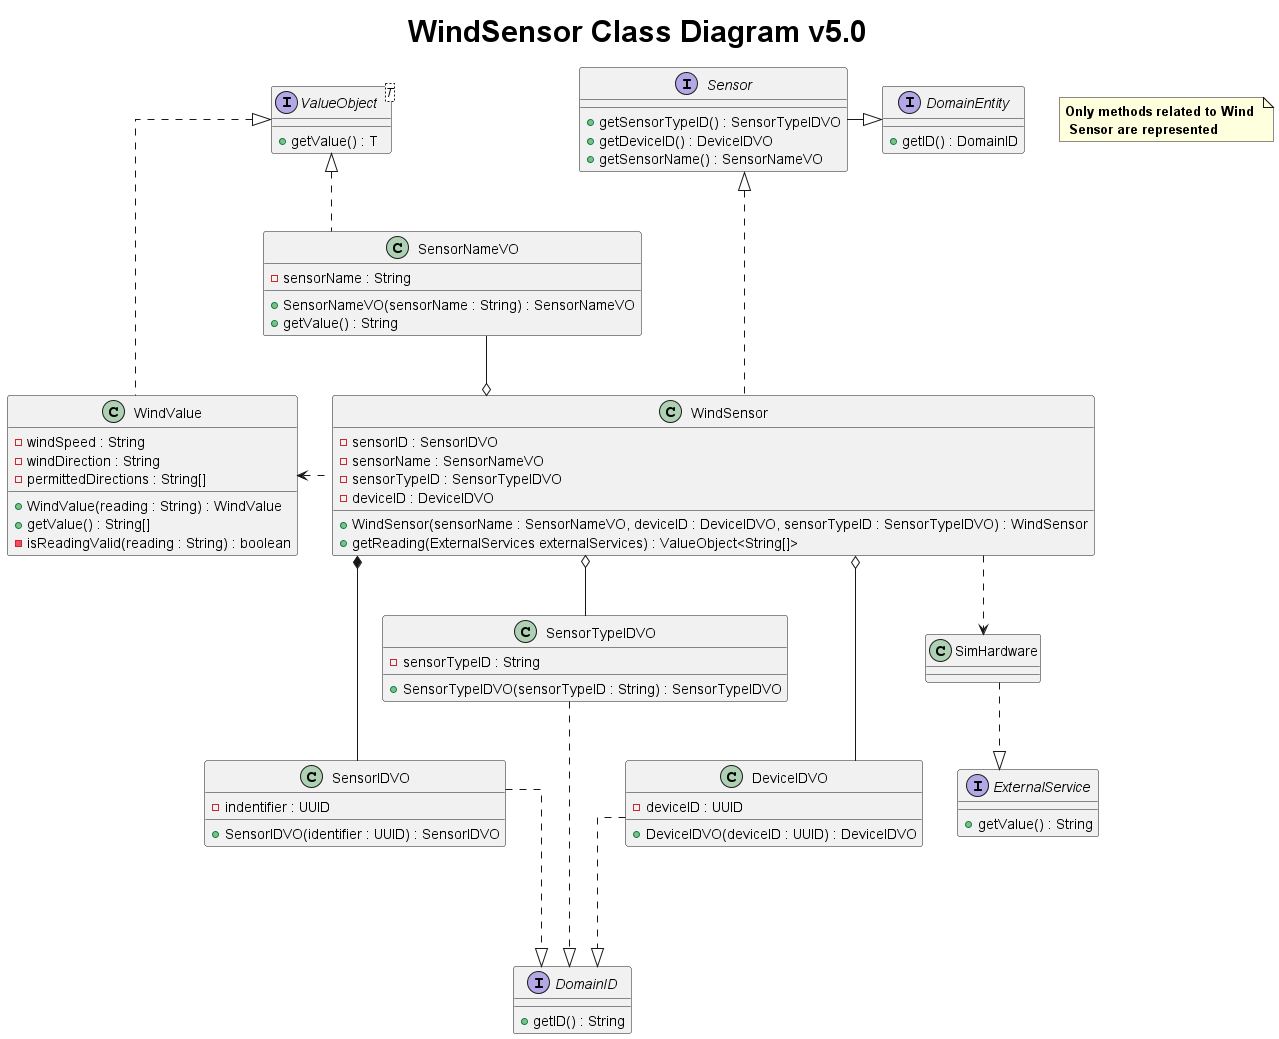

The diagram above was rendered by PlantUML. Its source (embedded in the PNG):
@startuml
title <size: 30> WindSensor Class Diagram v5.0

note "<b>Only methods related to Wind \n<b> Sensor are represented" as 1

skinparam linetype ortho

interface Sensor {
    + getSensorTypeID() : SensorTypeIDVO
    + getDeviceID() : DeviceIDVO
    + getSensorName() : SensorNameVO
}

class SensorIDVO {
    - indentifier : UUID
    + SensorIDVO(identifier : UUID) : SensorIDVO
}

class SensorNameVO {
    - sensorName : String
    + SensorNameVO(sensorName : String) : SensorNameVO
    + getValue() : String
}

class SensorTypeIDVO {
    - sensorTypeID : String
    + SensorTypeIDVO(sensorTypeID : String) : SensorTypeIDVO
}

class DeviceIDVO {
    - deviceID : UUID
    + DeviceIDVO(deviceID : UUID) : DeviceIDVO
}

interface DomainID {
    + getID() : String
}

interface ValueObject<T> {
    + getValue() : T
}

class WindSensor {
    - sensorID : SensorIDVO
    - sensorName : SensorNameVO
    - sensorTypeID : SensorTypeIDVO
    - deviceID : DeviceIDVO
    + WindSensor(sensorName : SensorNameVO, deviceID : DeviceIDVO, sensorTypeID : SensorTypeIDVO) : WindSensor
    + getReading(ExternalServices externalServices) : ValueObject<String[]>
}

class WindValue {
   - windSpeed : String
   - windDirection : String
   - permittedDirections : String[]

   + WindValue(reading : String) : WindValue
   + getValue() : String[]
   - isReadingValid(reading : String) : boolean
}


interface DomainEntity{
    + getID() : DomainID
}

interface ExternalService{
    + getValue() : String
}

class SimHardware{
}


WindSensor *---down SensorIDVO
WindSensor o-- SensorTypeIDVO
WindSensor o-- DeviceIDVO
WindSensor o--left SensorNameVO
SensorIDVO -down..|> DomainID
SensorTypeIDVO -down..|> DomainID
DeviceIDVO -down..|> DomainID
SensorNameVO -left..|> ValueObject
WindValue -up..|> ValueObject
WindSensor -left..> WindValue
WindSensor -up..|> Sensor
Sensor -right--|>DomainEntity
WindSensor ..> SimHardware
SimHardware -down.|> ExternalService

@enduml